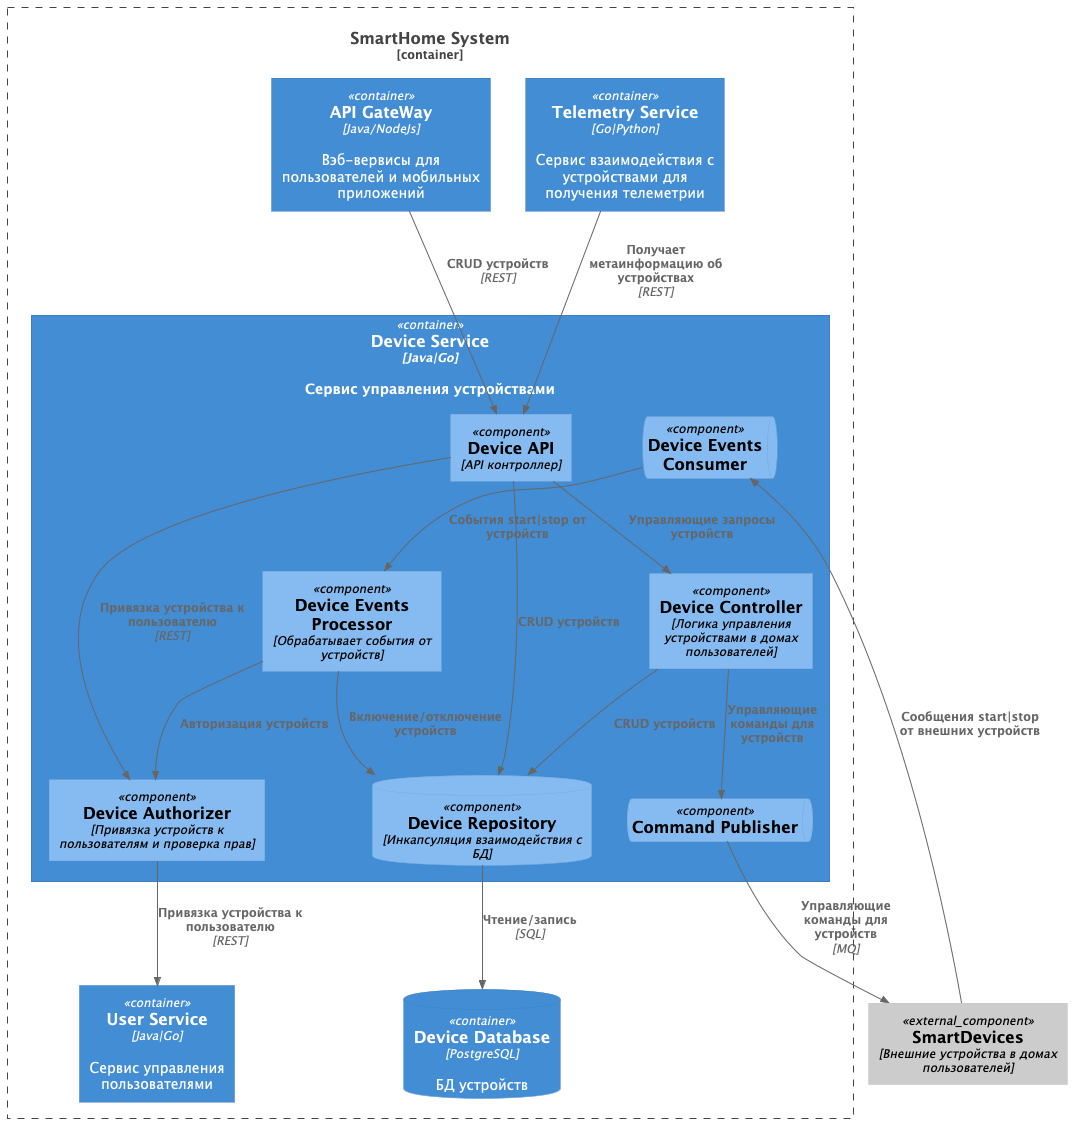

The diagram above was rendered by PlantUML. Its source (embedded in the PNG):
@startuml
!include https://raw.githubusercontent.com/plantuml-stdlib/C4-PlantUML/master/C4_Component.puml

Container_Boundary(smartHomeSystem, "SmartHome System") {
    Container(apiGW, "API GateWay", "Java/NodeJs", "Вэб-вервисы для пользователей и мобильных приложений")
    Container(userService, "User Service", "Java|Go", "Сервис управления пользователями")
    Container(telemetryService, "Telemetry Service", "Go|Python", "Сервис взаимодействия с устройствами для получения телеметрии")
    Container(deviceService, "Device Service", "Java|Go", "Сервис управления устройствами") {

        Component(deviceAuthorizer, "Device Authorizer", "Привязка устройств к пользователям и проверка прав")
        ComponentDb(deviceRepository, "Device Repository", "Инкапсуляция взаимодействия с БД")
        Component(deviceAPI, "Device API", "API контроллер")
        Component(deviceController, "Device Controller", "Логика управления устройствами в домах пользователей")

        ComponentQueue(commandPublisher, "Command Publisher")
        ComponentQueue(eventConsumer, "Device Events Consumer")
        Component(eventProcessor, "Device Events Processor", "Обрабатывает события от устройств")
    }
    ContainerDb(deviceDatabase, "Device Database", "PostgreSQL", "БД устройств")
}

Component_Ext(smartDevices ,"SmartDevices", "Внешние устройства в домах пользователей")

Rel(deviceRepository, deviceDatabase, "Чтение/запись", "SQL")

Rel(telemetryService, deviceAPI, "Получает метаинформацию об устройствах", "REST")

Rel(apiGW, deviceAPI, "CRUD устройств", "REST")

Rel(deviceAPI, deviceRepository, "CRUD устройств")
Rel(deviceController, deviceRepository, "CRUD устройств")
Rel(deviceAPI, deviceController, "Управляющие запросы устройств")

Rel(deviceAPI, deviceAuthorizer, "Привязка устройства к пользователю", "REST")
Rel(deviceAuthorizer, userService, "Привязка устройства к пользователю", "REST")

Rel(eventConsumer, eventProcessor, "События start|stop от устройств")
Rel(eventProcessor, deviceAuthorizer, "Авторизация устройств")
Rel(eventProcessor, deviceRepository, "Включение/отключение устройств")

Rel(deviceController, commandPublisher, "Управляющие команды для устройств")
Rel(commandPublisher, smartDevices, "Управляющие команды для устройств", "MQ")
Rel(smartDevices, eventConsumer, "Сообщения start|stop от внешних устройств")

@enduml